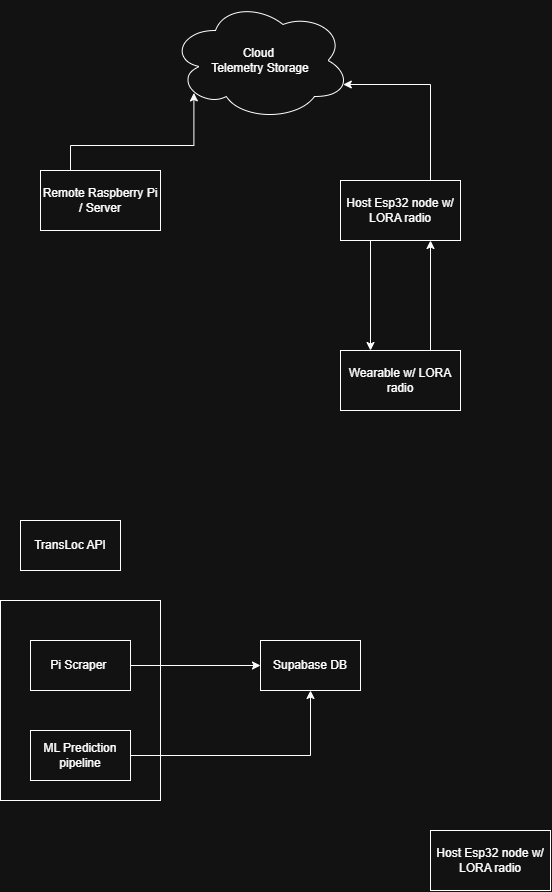

The diagram above was exported from draw.io. Its source (the exported page's mxGraphModel, read from the mxfile embedded in the PNG):
<mxGraphModel dx="1928" dy="1841" grid="1" gridSize="10" guides="1" tooltips="1" connect="1" arrows="1" fold="1" page="1" pageScale="1" pageWidth="850" pageHeight="1100" math="0" shadow="0">
  <root>
    <mxCell id="0" />
    <mxCell id="1" parent="0" />
    <mxCell id="EW-01iEO5LWk-DiEPUjc-1" parent="1" style="whiteSpace=wrap;html=1;" value="Remote Raspberry Pi / Server" vertex="1">
      <mxGeometry height="60" width="120" x="120" y="250" as="geometry" />
    </mxCell>
    <mxCell id="ToPMDducbIf_mAXQw9Ml-1" parent="1" style="ellipse;shape=cloud;whiteSpace=wrap;html=1;" value="Cloud&amp;nbsp;&lt;div&gt;Telemetry Storage&lt;/div&gt;" vertex="1">
      <mxGeometry height="120" width="180" x="250" y="80" as="geometry" />
    </mxCell>
    <mxCell id="ToPMDducbIf_mAXQw9Ml-7" edge="1" parent="1" source="ToPMDducbIf_mAXQw9Ml-2" style="edgeStyle=orthogonalEdgeStyle;rounded=0;orthogonalLoop=1;jettySize=auto;html=1;exitX=0.25;exitY=1;exitDx=0;exitDy=0;entryX=0.25;entryY=0;entryDx=0;entryDy=0;" target="ToPMDducbIf_mAXQw9Ml-3">
      <mxGeometry relative="1" x="-0.3529" as="geometry" />
    </mxCell>
    <mxCell id="ToPMDducbIf_mAXQw9Ml-2" parent="1" style="whiteSpace=wrap;html=1;" value="Host Esp32 node w/ LORA radio" vertex="1">
      <mxGeometry height="60" width="120" x="420" y="260" as="geometry" />
    </mxCell>
    <mxCell id="ToPMDducbIf_mAXQw9Ml-8" edge="1" parent="1" source="ToPMDducbIf_mAXQw9Ml-3" style="edgeStyle=orthogonalEdgeStyle;rounded=0;orthogonalLoop=1;jettySize=auto;html=1;exitX=0.75;exitY=0;exitDx=0;exitDy=0;entryX=0.75;entryY=1;entryDx=0;entryDy=0;" target="ToPMDducbIf_mAXQw9Ml-2">
      <mxGeometry relative="1" as="geometry" />
    </mxCell>
    <mxCell id="ToPMDducbIf_mAXQw9Ml-3" parent="1" style="whiteSpace=wrap;html=1;" value="Wearable w/ LORA radio" vertex="1">
      <mxGeometry height="60" width="120" x="420" y="430" as="geometry" />
    </mxCell>
    <mxCell id="ToPMDducbIf_mAXQw9Ml-9" edge="1" parent="1" source="ToPMDducbIf_mAXQw9Ml-2" style="edgeStyle=orthogonalEdgeStyle;rounded=0;orthogonalLoop=1;jettySize=auto;html=1;exitX=0.75;exitY=0;exitDx=0;exitDy=0;entryX=0.96;entryY=0.7;entryDx=0;entryDy=0;entryPerimeter=0;" target="ToPMDducbIf_mAXQw9Ml-1">
      <mxGeometry relative="1" as="geometry">
        <Array as="points">
          <mxPoint x="510" y="164" />
        </Array>
      </mxGeometry>
    </mxCell>
    <mxCell id="ToPMDducbIf_mAXQw9Ml-10" edge="1" parent="1" source="EW-01iEO5LWk-DiEPUjc-1" style="edgeStyle=orthogonalEdgeStyle;rounded=0;orthogonalLoop=1;jettySize=auto;html=1;exitX=0.25;exitY=0;exitDx=0;exitDy=0;entryX=0.13;entryY=0.77;entryDx=0;entryDy=0;entryPerimeter=0;" target="ToPMDducbIf_mAXQw9Ml-1">
      <mxGeometry relative="1" as="geometry" />
    </mxCell>
    <mxCell id="ToPMDducbIf_mAXQw9Ml-13" parent="1" style="whiteSpace=wrap;html=1;" value="" vertex="1">
      <mxGeometry height="200" width="160" x="80" y="680" as="geometry" />
    </mxCell>
    <mxCell id="ToPMDducbIf_mAXQw9Ml-14" parent="1" style="whiteSpace=wrap;html=1;" value="TransLoc API" vertex="1">
      <mxGeometry height="50" width="100" x="100" y="600" as="geometry" />
    </mxCell>
    <mxCell id="ToPMDducbIf_mAXQw9Ml-19" edge="1" parent="1" source="ToPMDducbIf_mAXQw9Ml-15" style="edgeStyle=orthogonalEdgeStyle;rounded=0;orthogonalLoop=1;jettySize=auto;html=1;exitX=1;exitY=0.5;exitDx=0;exitDy=0;" target="ToPMDducbIf_mAXQw9Ml-17">
      <mxGeometry relative="1" as="geometry" />
    </mxCell>
    <mxCell id="ToPMDducbIf_mAXQw9Ml-15" parent="1" style="whiteSpace=wrap;html=1;" value="Pi Scraper&amp;nbsp;" vertex="1">
      <mxGeometry height="50" width="100" x="110" y="720" as="geometry" />
    </mxCell>
    <mxCell id="ToPMDducbIf_mAXQw9Ml-17" parent="1" style="whiteSpace=wrap;html=1;" value="Supabase DB" vertex="1">
      <mxGeometry height="50" width="100" x="340" y="720" as="geometry" />
    </mxCell>
    <mxCell id="ToPMDducbIf_mAXQw9Ml-20" edge="1" parent="1" source="ToPMDducbIf_mAXQw9Ml-18" style="edgeStyle=orthogonalEdgeStyle;rounded=0;orthogonalLoop=1;jettySize=auto;html=1;exitX=1;exitY=0.5;exitDx=0;exitDy=0;entryX=0.5;entryY=1;entryDx=0;entryDy=0;" target="ToPMDducbIf_mAXQw9Ml-17">
      <mxGeometry relative="1" as="geometry" />
    </mxCell>
    <mxCell id="ToPMDducbIf_mAXQw9Ml-18" parent="1" style="whiteSpace=wrap;html=1;" value="ML Prediction pipeline" vertex="1">
      <mxGeometry height="50" width="100" x="110" y="810" as="geometry" />
    </mxCell>
    <mxCell id="oAYQypjJZN8r1M7rRI-n-1" parent="1" style="whiteSpace=wrap;html=1;" value="Host Esp32 node w/ LORA radio" vertex="1">
      <mxGeometry height="60" width="120" x="510" y="910" as="geometry" />
    </mxCell>
  </root>
</mxGraphModel>